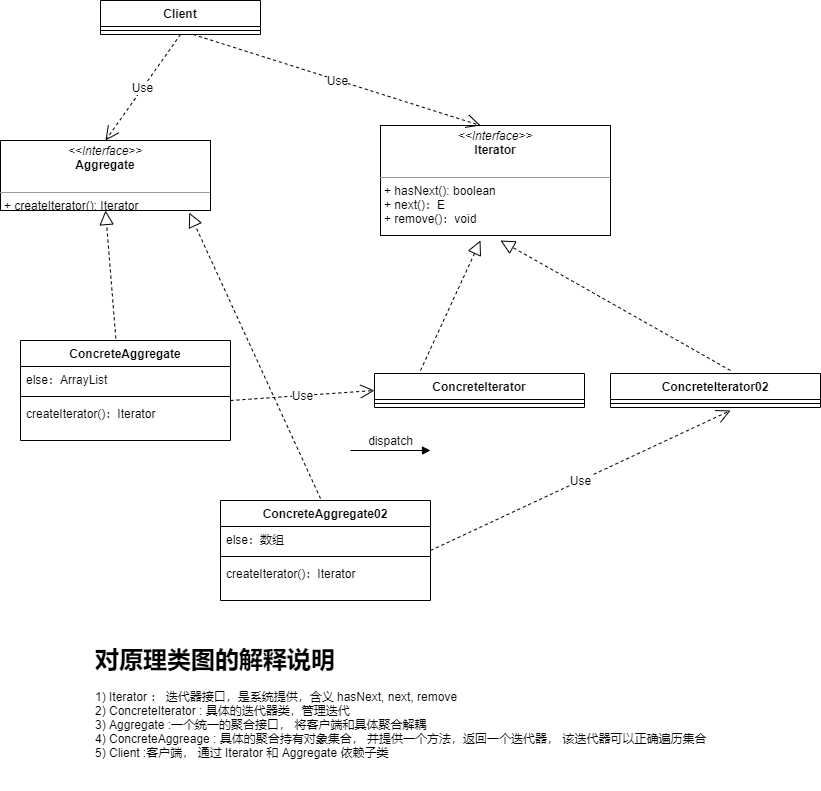

The diagram above was exported from draw.io. Its source (the exported page's mxGraphModel, read from the mxfile embedded in the PNG):
<mxGraphModel dx="1209" dy="609" grid="1" gridSize="10" guides="1" tooltips="1" connect="1" arrows="1" fold="1" page="1" pageScale="1" pageWidth="827" pageHeight="1169" math="0" shadow="0">
  <root>
    <mxCell id="0" />
    <mxCell id="1" parent="0" />
    <mxCell id="TSvV9pd9hsYrb413qnke-1" value="Client" style="swimlane;fontStyle=1;align=center;verticalAlign=top;childLayout=stackLayout;horizontal=1;startSize=26;horizontalStack=0;resizeParent=1;resizeParentMax=0;resizeLast=0;collapsible=1;marginBottom=0;" parent="1" vertex="1">
      <mxGeometry x="140" y="70" width="160" height="34" as="geometry" />
    </mxCell>
    <mxCell id="TSvV9pd9hsYrb413qnke-3" value="" style="line;strokeWidth=1;fillColor=none;align=left;verticalAlign=middle;spacingTop=-1;spacingLeft=3;spacingRight=3;rotatable=0;labelPosition=right;points=[];portConstraint=eastwest;" parent="TSvV9pd9hsYrb413qnke-1" vertex="1">
      <mxGeometry y="26" width="160" height="8" as="geometry" />
    </mxCell>
    <mxCell id="nWe33gdSV2eCVy8s6TCF-1" value="&lt;p style=&quot;margin: 0px ; margin-top: 4px ; text-align: center&quot;&gt;&lt;i&gt;&amp;lt;&amp;lt;Interface&amp;gt;&amp;gt;&lt;/i&gt;&lt;br&gt;&lt;b&gt;Aggregate&lt;/b&gt;&lt;/p&gt;&lt;p style=&quot;margin: 0px ; margin-left: 4px&quot;&gt;&lt;br&gt;&lt;/p&gt;&lt;hr size=&quot;1&quot;&gt;&lt;p style=&quot;margin: 0px ; margin-left: 4px&quot;&gt;+ createIterator(): Iterator&lt;br&gt;&lt;br&gt;&lt;/p&gt;" style="verticalAlign=top;align=left;overflow=fill;fontSize=12;fontFamily=Helvetica;html=1;" vertex="1" parent="1">
      <mxGeometry x="40" y="210" width="210" height="70" as="geometry" />
    </mxCell>
    <mxCell id="nWe33gdSV2eCVy8s6TCF-2" value="Use" style="endArrow=open;endSize=12;dashed=1;html=1;entryX=0.5;entryY=0;entryDx=0;entryDy=0;exitX=0.5;exitY=1;exitDx=0;exitDy=0;" edge="1" parent="1" source="TSvV9pd9hsYrb413qnke-1" target="nWe33gdSV2eCVy8s6TCF-1">
      <mxGeometry width="160" relative="1" as="geometry">
        <mxPoint x="90" y="130" as="sourcePoint" />
        <mxPoint x="250" y="130" as="targetPoint" />
      </mxGeometry>
    </mxCell>
    <mxCell id="nWe33gdSV2eCVy8s6TCF-3" value="&lt;p style=&quot;margin: 0px ; margin-top: 4px ; text-align: center&quot;&gt;&lt;i&gt;&amp;lt;&amp;lt;Interface&amp;gt;&amp;gt;&lt;/i&gt;&lt;br&gt;&lt;b&gt;Iterator&lt;/b&gt;&lt;/p&gt;&lt;p style=&quot;margin: 0px ; margin-left: 4px&quot;&gt;&lt;br&gt;&lt;/p&gt;&lt;hr size=&quot;1&quot;&gt;&lt;p style=&quot;margin: 0px ; margin-left: 4px&quot;&gt;+ hasNext(): boolean&lt;/p&gt;&lt;p style=&quot;margin: 0px ; margin-left: 4px&quot;&gt;+ next()：E&lt;/p&gt;&lt;p style=&quot;margin: 0px ; margin-left: 4px&quot;&gt;+ remove()：void&lt;/p&gt;&lt;p style=&quot;margin: 0px ; margin-left: 4px&quot;&gt;&lt;br&gt;&lt;br&gt;&lt;/p&gt;" style="verticalAlign=top;align=left;overflow=fill;fontSize=12;fontFamily=Helvetica;html=1;" vertex="1" parent="1">
      <mxGeometry x="420" y="195" width="230" height="110" as="geometry" />
    </mxCell>
    <mxCell id="nWe33gdSV2eCVy8s6TCF-4" value="Use" style="endArrow=open;endSize=12;dashed=1;html=1;" edge="1" parent="1" source="TSvV9pd9hsYrb413qnke-3">
      <mxGeometry width="160" relative="1" as="geometry">
        <mxPoint x="340" y="115" as="sourcePoint" />
        <mxPoint x="520" y="195" as="targetPoint" />
      </mxGeometry>
    </mxCell>
    <mxCell id="nWe33gdSV2eCVy8s6TCF-5" value="ConcreteAggregate" style="swimlane;fontStyle=1;align=center;verticalAlign=top;childLayout=stackLayout;horizontal=1;startSize=26;horizontalStack=0;resizeParent=1;resizeParentMax=0;resizeLast=0;collapsible=1;marginBottom=0;" vertex="1" parent="1">
      <mxGeometry x="60" y="410" width="210" height="100" as="geometry" />
    </mxCell>
    <mxCell id="nWe33gdSV2eCVy8s6TCF-6" value="else：ArrayList" style="text;strokeColor=none;fillColor=none;align=left;verticalAlign=top;spacingLeft=4;spacingRight=4;overflow=hidden;rotatable=0;points=[[0,0.5],[1,0.5]];portConstraint=eastwest;" vertex="1" parent="nWe33gdSV2eCVy8s6TCF-5">
      <mxGeometry y="26" width="210" height="26" as="geometry" />
    </mxCell>
    <mxCell id="nWe33gdSV2eCVy8s6TCF-7" value="" style="line;strokeWidth=1;fillColor=none;align=left;verticalAlign=middle;spacingTop=-1;spacingLeft=3;spacingRight=3;rotatable=0;labelPosition=right;points=[];portConstraint=eastwest;" vertex="1" parent="nWe33gdSV2eCVy8s6TCF-5">
      <mxGeometry y="52" width="210" height="8" as="geometry" />
    </mxCell>
    <mxCell id="nWe33gdSV2eCVy8s6TCF-8" value="createIterator()：Iterator" style="text;strokeColor=none;fillColor=none;align=left;verticalAlign=top;spacingLeft=4;spacingRight=4;overflow=hidden;rotatable=0;points=[[0,0.5],[1,0.5]];portConstraint=eastwest;" vertex="1" parent="nWe33gdSV2eCVy8s6TCF-5">
      <mxGeometry y="60" width="210" height="40" as="geometry" />
    </mxCell>
    <mxCell id="nWe33gdSV2eCVy8s6TCF-9" value="" style="endArrow=block;dashed=1;endFill=0;endSize=12;html=1;entryX=0.5;entryY=1;entryDx=0;entryDy=0;exitX=0.454;exitY=-0.022;exitDx=0;exitDy=0;exitPerimeter=0;" edge="1" parent="1" source="nWe33gdSV2eCVy8s6TCF-5" target="nWe33gdSV2eCVy8s6TCF-1">
      <mxGeometry width="160" relative="1" as="geometry">
        <mxPoint x="180" y="370" as="sourcePoint" />
        <mxPoint x="530" y="510" as="targetPoint" />
      </mxGeometry>
    </mxCell>
    <mxCell id="nWe33gdSV2eCVy8s6TCF-10" value="ConcreteIterator" style="swimlane;fontStyle=1;align=center;verticalAlign=top;childLayout=stackLayout;horizontal=1;startSize=26;horizontalStack=0;resizeParent=1;resizeParentMax=0;resizeLast=0;collapsible=1;marginBottom=0;" vertex="1" parent="1">
      <mxGeometry x="414" y="443" width="210" height="34" as="geometry" />
    </mxCell>
    <mxCell id="nWe33gdSV2eCVy8s6TCF-12" value="" style="line;strokeWidth=1;fillColor=none;align=left;verticalAlign=middle;spacingTop=-1;spacingLeft=3;spacingRight=3;rotatable=0;labelPosition=right;points=[];portConstraint=eastwest;" vertex="1" parent="nWe33gdSV2eCVy8s6TCF-10">
      <mxGeometry y="26" width="210" height="8" as="geometry" />
    </mxCell>
    <mxCell id="nWe33gdSV2eCVy8s6TCF-14" value="Use" style="endArrow=open;endSize=12;dashed=1;html=1;entryX=0;entryY=0.5;entryDx=0;entryDy=0;" edge="1" parent="1" target="nWe33gdSV2eCVy8s6TCF-10">
      <mxGeometry width="160" relative="1" as="geometry">
        <mxPoint x="270" y="470" as="sourcePoint" />
        <mxPoint x="430" y="470" as="targetPoint" />
      </mxGeometry>
    </mxCell>
    <mxCell id="nWe33gdSV2eCVy8s6TCF-15" value="" style="endArrow=block;dashed=1;endFill=0;endSize=12;html=1;" edge="1" parent="1">
      <mxGeometry width="160" relative="1" as="geometry">
        <mxPoint x="460" y="440" as="sourcePoint" />
        <mxPoint x="520" y="310" as="targetPoint" />
      </mxGeometry>
    </mxCell>
    <mxCell id="nWe33gdSV2eCVy8s6TCF-16" value="ConcreteIterator02" style="swimlane;fontStyle=1;align=center;verticalAlign=top;childLayout=stackLayout;horizontal=1;startSize=26;horizontalStack=0;resizeParent=1;resizeParentMax=0;resizeLast=0;collapsible=1;marginBottom=0;" vertex="1" parent="1">
      <mxGeometry x="650" y="443" width="210" height="34" as="geometry" />
    </mxCell>
    <mxCell id="nWe33gdSV2eCVy8s6TCF-17" value="" style="line;strokeWidth=1;fillColor=none;align=left;verticalAlign=middle;spacingTop=-1;spacingLeft=3;spacingRight=3;rotatable=0;labelPosition=right;points=[];portConstraint=eastwest;" vertex="1" parent="nWe33gdSV2eCVy8s6TCF-16">
      <mxGeometry y="26" width="210" height="8" as="geometry" />
    </mxCell>
    <mxCell id="nWe33gdSV2eCVy8s6TCF-18" value="" style="endArrow=block;dashed=1;endFill=0;endSize=12;html=1;" edge="1" parent="1">
      <mxGeometry width="160" relative="1" as="geometry">
        <mxPoint x="770" y="440" as="sourcePoint" />
        <mxPoint x="540" y="310" as="targetPoint" />
      </mxGeometry>
    </mxCell>
    <mxCell id="nWe33gdSV2eCVy8s6TCF-19" value="ConcreteAggregate02" style="swimlane;fontStyle=1;align=center;verticalAlign=top;childLayout=stackLayout;horizontal=1;startSize=26;horizontalStack=0;resizeParent=1;resizeParentMax=0;resizeLast=0;collapsible=1;marginBottom=0;" vertex="1" parent="1">
      <mxGeometry x="260" y="570" width="210" height="100" as="geometry" />
    </mxCell>
    <mxCell id="nWe33gdSV2eCVy8s6TCF-20" value="else：数组" style="text;strokeColor=none;fillColor=none;align=left;verticalAlign=top;spacingLeft=4;spacingRight=4;overflow=hidden;rotatable=0;points=[[0,0.5],[1,0.5]];portConstraint=eastwest;" vertex="1" parent="nWe33gdSV2eCVy8s6TCF-19">
      <mxGeometry y="26" width="210" height="26" as="geometry" />
    </mxCell>
    <mxCell id="nWe33gdSV2eCVy8s6TCF-21" value="" style="line;strokeWidth=1;fillColor=none;align=left;verticalAlign=middle;spacingTop=-1;spacingLeft=3;spacingRight=3;rotatable=0;labelPosition=right;points=[];portConstraint=eastwest;" vertex="1" parent="nWe33gdSV2eCVy8s6TCF-19">
      <mxGeometry y="52" width="210" height="8" as="geometry" />
    </mxCell>
    <mxCell id="nWe33gdSV2eCVy8s6TCF-22" value="createIterator()：Iterator" style="text;strokeColor=none;fillColor=none;align=left;verticalAlign=top;spacingLeft=4;spacingRight=4;overflow=hidden;rotatable=0;points=[[0,0.5],[1,0.5]];portConstraint=eastwest;" vertex="1" parent="nWe33gdSV2eCVy8s6TCF-19">
      <mxGeometry y="60" width="210" height="40" as="geometry" />
    </mxCell>
    <mxCell id="nWe33gdSV2eCVy8s6TCF-23" value="" style="endArrow=block;dashed=1;endFill=0;endSize=12;html=1;entryX=0.899;entryY=1.031;entryDx=0;entryDy=0;entryPerimeter=0;" edge="1" parent="1" target="nWe33gdSV2eCVy8s6TCF-1">
      <mxGeometry width="160" relative="1" as="geometry">
        <mxPoint x="360" y="568" as="sourcePoint" />
        <mxPoint x="470" y="540" as="targetPoint" />
      </mxGeometry>
    </mxCell>
    <mxCell id="nWe33gdSV2eCVy8s6TCF-30" value="dispatch" style="html=1;verticalAlign=bottom;endArrow=block;" edge="1" parent="1">
      <mxGeometry width="80" relative="1" as="geometry">
        <mxPoint x="390" y="520" as="sourcePoint" />
        <mxPoint x="470" y="520" as="targetPoint" />
      </mxGeometry>
    </mxCell>
    <mxCell id="nWe33gdSV2eCVy8s6TCF-46" value="Use" style="endArrow=open;endSize=12;dashed=1;html=1;" edge="1" parent="1">
      <mxGeometry width="160" relative="1" as="geometry">
        <mxPoint x="470" y="620" as="sourcePoint" />
        <mxPoint x="770" y="480" as="targetPoint" />
      </mxGeometry>
    </mxCell>
    <mxCell id="nWe33gdSV2eCVy8s6TCF-48" value="&lt;h1&gt;对原理类图的解释说明&lt;/h1&gt;&lt;div&gt;1) Iterator ： 迭代器接口，是系统提供，含义 hasNext, next, remove&amp;nbsp;&lt;/div&gt;&lt;div&gt;2) ConcreteIterator : 具体的迭代器类，管理迭代&amp;nbsp;&lt;/div&gt;&lt;div&gt;3) Aggregate :一个统一的聚合接口， 将客户端和具体聚合解耦&amp;nbsp;&lt;/div&gt;&lt;div&gt;4) ConcreteAggreage : 具体的聚合持有对象集合， 并提供一个方法，返回一个迭代器， 该迭代器可以正确遍历集合&amp;nbsp;&lt;/div&gt;&lt;div&gt;5) Client :客户端， 通过 Iterator 和 Aggregate 依赖子类&lt;br&gt;&lt;/div&gt;" style="text;html=1;strokeColor=none;fillColor=none;spacing=5;spacingTop=-20;whiteSpace=wrap;overflow=hidden;rounded=0;" vertex="1" parent="1">
      <mxGeometry x="130" y="710" width="710" height="150" as="geometry" />
    </mxCell>
  </root>
</mxGraphModel>